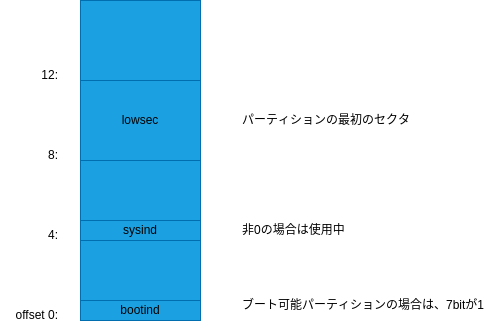

The diagram above was exported from draw.io. Its source (the exported page's mxGraphModel, read from the mxfile embedded in the PNG):
<mxGraphModel dx="1385" dy="620" grid="1" gridSize="10" guides="1" tooltips="1" connect="1" arrows="1" fold="1" page="1" pageScale="1" pageWidth="827" pageHeight="1169" math="0" shadow="0">
  <root>
    <mxCell id="0" />
    <mxCell id="1" parent="0" />
    <mxCell id="2" value="" style="rounded=0;whiteSpace=wrap;html=1;fillColor=#1ba1e2;fontColor=#ffffff;strokeColor=#006EAF;" vertex="1" parent="1">
      <mxGeometry x="240" y="240" width="120" height="320" as="geometry" />
    </mxCell>
    <mxCell id="3" value="offset 0:" style="text;html=1;strokeColor=none;fillColor=none;align=right;verticalAlign=middle;whiteSpace=wrap;rounded=0;" vertex="1" parent="1">
      <mxGeometry x="160" y="540" width="60" height="30" as="geometry" />
    </mxCell>
    <mxCell id="4" value="4:" style="text;html=1;strokeColor=none;fillColor=none;align=right;verticalAlign=middle;whiteSpace=wrap;rounded=0;" vertex="1" parent="1">
      <mxGeometry x="160" y="460" width="60" height="30" as="geometry" />
    </mxCell>
    <mxCell id="6" value="8:" style="text;html=1;strokeColor=none;fillColor=none;align=right;verticalAlign=middle;whiteSpace=wrap;rounded=0;" vertex="1" parent="1">
      <mxGeometry x="160" y="380" width="60" height="30" as="geometry" />
    </mxCell>
    <mxCell id="7" value="12:" style="text;html=1;strokeColor=none;fillColor=none;align=right;verticalAlign=middle;whiteSpace=wrap;rounded=0;" vertex="1" parent="1">
      <mxGeometry x="160" y="300" width="60" height="30" as="geometry" />
    </mxCell>
    <mxCell id="8" value="sysind" style="rounded=0;whiteSpace=wrap;html=1;fillColor=#1ba1e2;fontColor=#000000;strokeColor=#006EAF;" vertex="1" parent="1">
      <mxGeometry x="240" y="460" width="120" height="20" as="geometry" />
    </mxCell>
    <mxCell id="10" value="bootind" style="rounded=0;whiteSpace=wrap;html=1;fillColor=#1ba1e2;fontColor=#000000;strokeColor=#006EAF;" vertex="1" parent="1">
      <mxGeometry x="240" y="540" width="120" height="20" as="geometry" />
    </mxCell>
    <mxCell id="12" value="&lt;span style=&quot;text-align: left&quot;&gt;lowsec&lt;/span&gt;" style="rounded=0;whiteSpace=wrap;html=1;labelBackgroundColor=none;fillColor=#1ba1e2;fontColor=#000000;strokeColor=#006EAF;" vertex="1" parent="1">
      <mxGeometry x="240" y="320" width="120" height="80" as="geometry" />
    </mxCell>
    <mxCell id="13" value="ブート可能パーティションの場合は、7bitが1" style="text;html=1;strokeColor=none;fillColor=none;align=left;verticalAlign=middle;whiteSpace=wrap;rounded=0;labelBackgroundColor=none;fontColor=#000000;" vertex="1" parent="1">
      <mxGeometry x="400" y="530" width="260" height="30" as="geometry" />
    </mxCell>
    <mxCell id="14" value="非0の場合は使用中" style="text;html=1;strokeColor=none;fillColor=none;align=left;verticalAlign=middle;whiteSpace=wrap;rounded=0;labelBackgroundColor=none;fontColor=#000000;" vertex="1" parent="1">
      <mxGeometry x="400" y="455" width="160" height="30" as="geometry" />
    </mxCell>
    <mxCell id="15" value="パーティションの最初のセクタ" style="text;html=1;strokeColor=none;fillColor=none;align=left;verticalAlign=middle;whiteSpace=wrap;rounded=0;labelBackgroundColor=none;fontColor=#000000;" vertex="1" parent="1">
      <mxGeometry x="400" y="345" width="180" height="30" as="geometry" />
    </mxCell>
  </root>
</mxGraphModel>